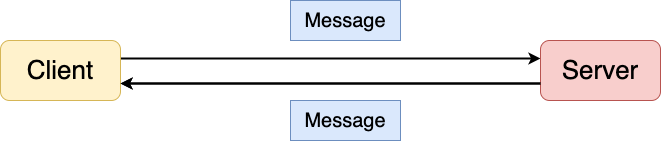

The diagram above was exported from draw.io. Its source (the exported page's mxGraphModel, read from the mxfile embedded in the PNG):
<mxGraphModel dx="1434" dy="974" grid="1" gridSize="10" guides="1" tooltips="1" connect="1" arrows="1" fold="1" page="0" pageScale="1" pageWidth="827" pageHeight="1169" math="0" shadow="0">
  <root>
    <mxCell id="0" />
    <mxCell id="1" parent="0" />
    <mxCell id="J0pNIdfnrbiC86OBX-td-4" style="edgeStyle=orthogonalEdgeStyle;rounded=0;orthogonalLoop=1;jettySize=auto;html=1;entryX=0;entryY=0.5;entryDx=0;entryDy=0;strokeWidth=2;" edge="1" parent="1">
      <mxGeometry relative="1" as="geometry">
        <mxPoint x="160" y="358" as="sourcePoint" />
        <mxPoint x="580" y="358" as="targetPoint" />
      </mxGeometry>
    </mxCell>
    <mxCell id="J0pNIdfnrbiC86OBX-td-2" value="&lt;font style=&quot;font-size: 26px;&quot;&gt;Client&lt;/font&gt;" style="rounded=1;whiteSpace=wrap;html=1;fillColor=#fff2cc;strokeColor=#d6b656;" vertex="1" parent="1">
      <mxGeometry x="40" y="340" width="120" height="60" as="geometry" />
    </mxCell>
    <mxCell id="J0pNIdfnrbiC86OBX-td-5" style="edgeStyle=orthogonalEdgeStyle;rounded=0;orthogonalLoop=1;jettySize=auto;html=1;entryX=1;entryY=0.5;entryDx=0;entryDy=0;strokeWidth=2;" edge="1" parent="1">
      <mxGeometry relative="1" as="geometry">
        <mxPoint x="580" y="383" as="sourcePoint" />
        <mxPoint x="160" y="383" as="targetPoint" />
      </mxGeometry>
    </mxCell>
    <mxCell id="J0pNIdfnrbiC86OBX-td-3" value="&lt;font style=&quot;font-size: 26px;&quot;&gt;Server&lt;/font&gt;" style="rounded=1;whiteSpace=wrap;html=1;fillColor=#f8cecc;strokeColor=#b85450;" vertex="1" parent="1">
      <mxGeometry x="580" y="340" width="120" height="60" as="geometry" />
    </mxCell>
    <mxCell id="J0pNIdfnrbiC86OBX-td-7" value="&lt;font style=&quot;font-size: 20px;&quot;&gt;Message&lt;/font&gt;" style="rounded=0;whiteSpace=wrap;html=1;fillColor=#dae8fc;strokeColor=#6c8ebf;" vertex="1" parent="1">
      <mxGeometry x="330" y="300" width="110" height="40" as="geometry" />
    </mxCell>
    <mxCell id="J0pNIdfnrbiC86OBX-td-9" value="&lt;font style=&quot;font-size: 20px;&quot;&gt;Message&lt;/font&gt;" style="rounded=0;whiteSpace=wrap;html=1;fillColor=#dae8fc;strokeColor=#6c8ebf;" vertex="1" parent="1">
      <mxGeometry x="330" y="400" width="110" height="40" as="geometry" />
    </mxCell>
    <mxCell id="J0pNIdfnrbiC86OBX-td-10" style="edgeStyle=orthogonalEdgeStyle;rounded=0;orthogonalLoop=1;jettySize=auto;html=1;entryX=1;entryY=0.5;entryDx=0;entryDy=0;strokeWidth=2;" edge="1" parent="1">
      <mxGeometry relative="1" as="geometry">
        <mxPoint x="580" y="383" as="sourcePoint" />
        <mxPoint x="160" y="383" as="targetPoint" />
      </mxGeometry>
    </mxCell>
  </root>
</mxGraphModel>